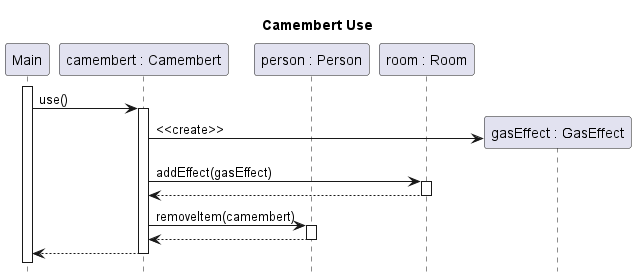

The diagram above was rendered by PlantUML. Its source (embedded in the PNG):
@startuml student-use-camebert

title Camembert Use
hide footbox

participant Main
participant "camembert : Camembert" as camembert
participant "person : Person" as person
participant "room : Room" as room

activate Main
Main -> camembert ++: use()

	create "gasEffect : GasEffect" as gasEffect
	camembert -> gasEffect : <<create>>
	camembert -> room ++: addEffect(gasEffect)
	return
	camembert -> person ++: removeItem(camembert)
	return
return

@enduml